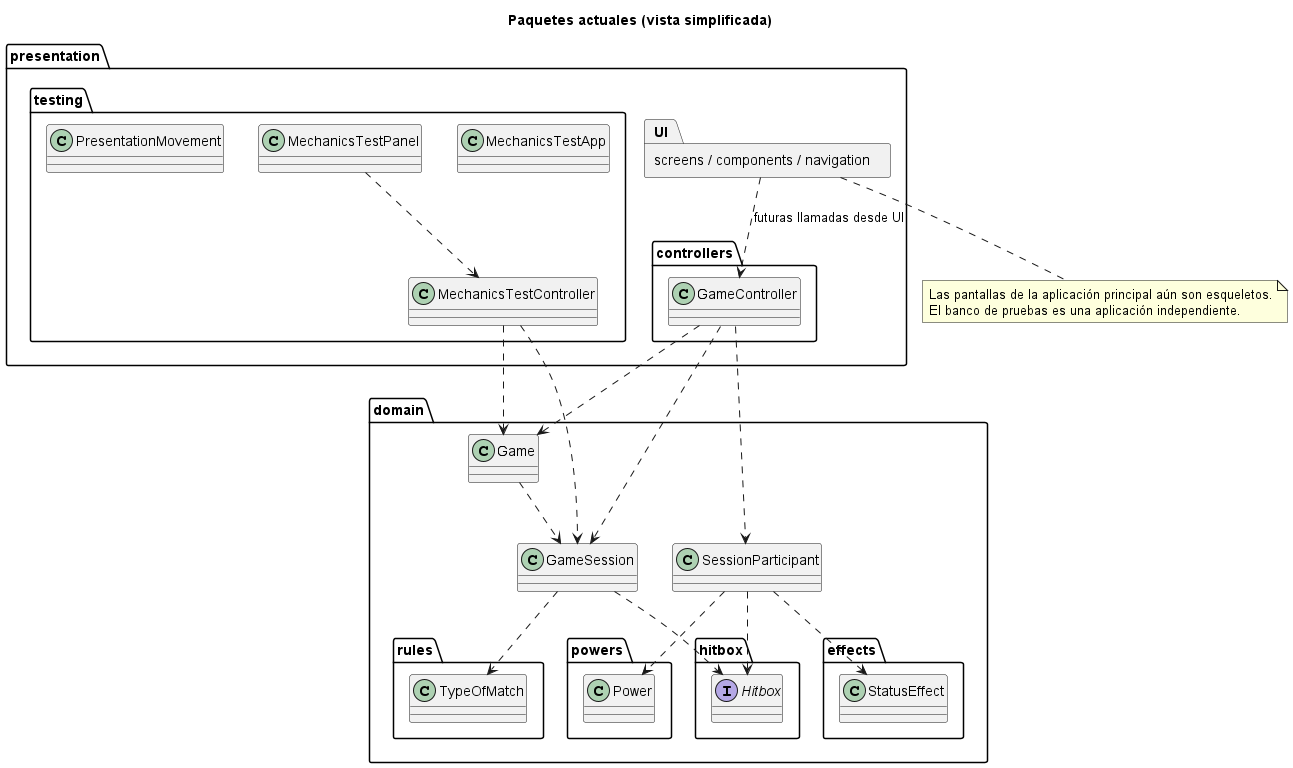

The diagram above was rendered by PlantUML. Its source (embedded in the PNG):
@startuml
allowmixing
title Paquetes actuales (vista simplificada)
package "presentation" {
  package "controllers" {
    class GameController
  }
  package "testing" {
    class MechanicsTestApp
    class MechanicsTestPanel
    class MechanicsTestController
    class PresentationMovement
  }
  package "screens / components / navigation" as UI
}
package "domain" {
  class Game
  class GameSession
  class SessionParticipant
  package "rules" {
    class TypeOfMatch
  }
  package "hitbox" {
    interface Hitbox
  }
  package "effects" {
    class StatusEffect
  }
  package "powers" {
    class Power
  }
}
GameController ..> Game
GameController ..> GameSession
GameController ..> SessionParticipant
Game ..> GameSession
GameSession ..> TypeOfMatch
GameSession ..> Hitbox
SessionParticipant ..> Hitbox
SessionParticipant ..> StatusEffect
SessionParticipant ..> Power
UI ..> GameController : futuras llamadas desde UI
MechanicsTestPanel ..> MechanicsTestController
MechanicsTestController ..> Game
MechanicsTestController ..> GameSession
note bottom of UI
  Las pantallas de la aplicación principal aún son esqueletos.
  El banco de pruebas es una aplicación independiente.
end note
@enduml